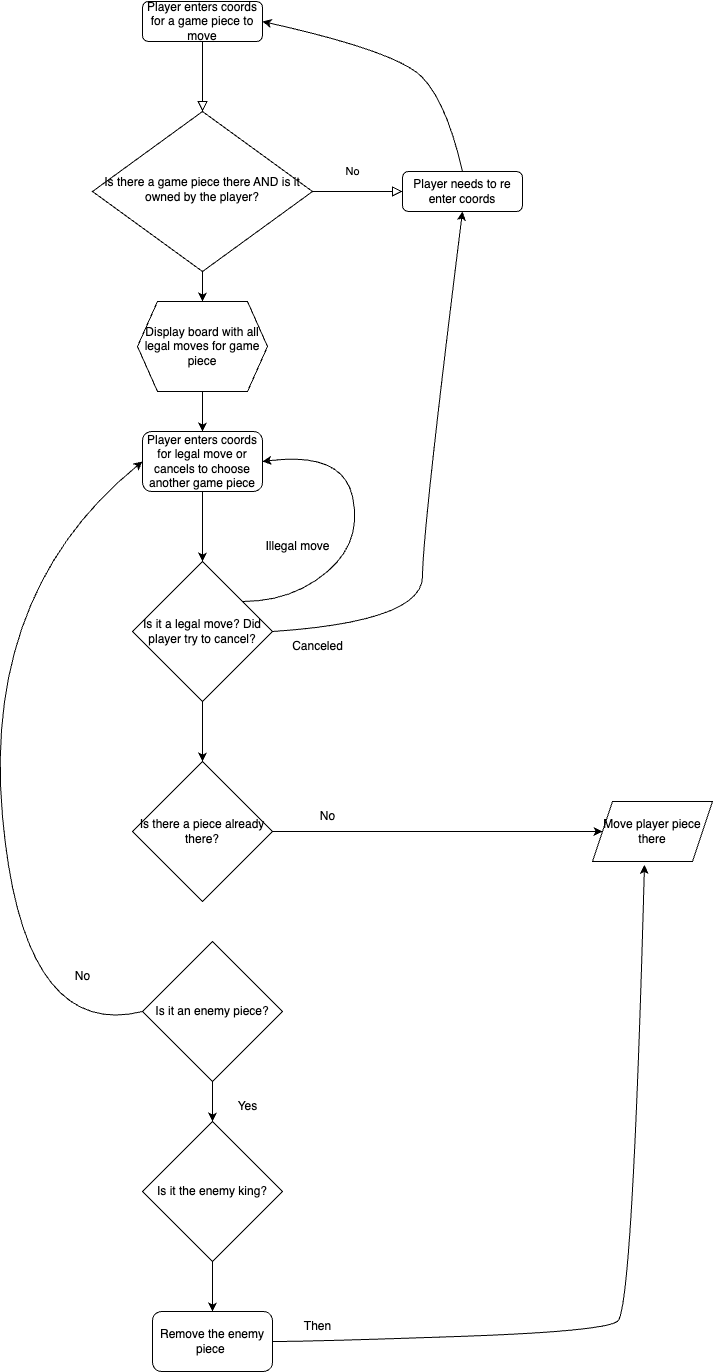

The diagram above was exported from draw.io. Its source (the exported page's mxGraphModel, read from the mxfile embedded in the PNG):
<mxGraphModel dx="954" dy="1750" grid="1" gridSize="10" guides="1" tooltips="1" connect="1" arrows="1" fold="1" page="1" pageScale="1" pageWidth="827" pageHeight="1169" math="0" shadow="0">
  <root>
    <mxCell id="WIyWlLk6GJQsqaUBKTNV-0" />
    <mxCell id="WIyWlLk6GJQsqaUBKTNV-1" parent="WIyWlLk6GJQsqaUBKTNV-0" />
    <mxCell id="WIyWlLk6GJQsqaUBKTNV-2" value="" style="rounded=0;html=1;jettySize=auto;orthogonalLoop=1;fontSize=11;endArrow=block;endFill=0;endSize=8;strokeWidth=1;shadow=0;labelBackgroundColor=none;edgeStyle=orthogonalEdgeStyle;" parent="WIyWlLk6GJQsqaUBKTNV-1" source="WIyWlLk6GJQsqaUBKTNV-3" target="WIyWlLk6GJQsqaUBKTNV-6" edge="1">
      <mxGeometry relative="1" as="geometry" />
    </mxCell>
    <mxCell id="WIyWlLk6GJQsqaUBKTNV-3" value="Player enters coords for a game piece to move" style="rounded=1;whiteSpace=wrap;html=1;fontSize=12;glass=0;strokeWidth=1;shadow=0;" parent="WIyWlLk6GJQsqaUBKTNV-1" vertex="1">
      <mxGeometry x="160" y="-10" width="120" height="40" as="geometry" />
    </mxCell>
    <mxCell id="WIyWlLk6GJQsqaUBKTNV-5" value="No" style="edgeStyle=orthogonalEdgeStyle;rounded=0;html=1;jettySize=auto;orthogonalLoop=1;fontSize=11;endArrow=block;endFill=0;endSize=8;strokeWidth=1;shadow=0;labelBackgroundColor=none;" parent="WIyWlLk6GJQsqaUBKTNV-1" source="WIyWlLk6GJQsqaUBKTNV-6" target="WIyWlLk6GJQsqaUBKTNV-7" edge="1">
      <mxGeometry x="-0.1111" y="20" relative="1" as="geometry">
        <mxPoint as="offset" />
      </mxGeometry>
    </mxCell>
    <mxCell id="WIyWlLk6GJQsqaUBKTNV-6" value="Is there a game piece there AND is it owned by the player?" style="rhombus;whiteSpace=wrap;html=1;shadow=0;fontFamily=Helvetica;fontSize=12;align=center;strokeWidth=1;spacing=6;spacingTop=-4;" parent="WIyWlLk6GJQsqaUBKTNV-1" vertex="1">
      <mxGeometry x="110" y="100" width="220" height="160" as="geometry" />
    </mxCell>
    <mxCell id="WIyWlLk6GJQsqaUBKTNV-7" value="Player needs to re enter coords" style="rounded=1;whiteSpace=wrap;html=1;fontSize=12;glass=0;strokeWidth=1;shadow=0;" parent="WIyWlLk6GJQsqaUBKTNV-1" vertex="1">
      <mxGeometry x="420" y="160" width="120" height="40" as="geometry" />
    </mxCell>
    <mxCell id="WIyWlLk6GJQsqaUBKTNV-11" value="Player enters coords for legal move or cancels to choose another game piece" style="rounded=1;whiteSpace=wrap;html=1;fontSize=12;glass=0;strokeWidth=1;shadow=0;" parent="WIyWlLk6GJQsqaUBKTNV-1" vertex="1">
      <mxGeometry x="160" y="420" width="120" height="60" as="geometry" />
    </mxCell>
    <mxCell id="trtpfIIay54h8b3moDbu-0" value="Display board with all legal moves for game piece" style="shape=hexagon;perimeter=hexagonPerimeter2;whiteSpace=wrap;html=1;fixedSize=1;" vertex="1" parent="WIyWlLk6GJQsqaUBKTNV-1">
      <mxGeometry x="155" y="290" width="130" height="90" as="geometry" />
    </mxCell>
    <mxCell id="trtpfIIay54h8b3moDbu-1" value="" style="endArrow=classic;html=1;rounded=0;exitX=0.5;exitY=1;exitDx=0;exitDy=0;entryX=0.5;entryY=0;entryDx=0;entryDy=0;" edge="1" parent="WIyWlLk6GJQsqaUBKTNV-1" source="WIyWlLk6GJQsqaUBKTNV-6" target="trtpfIIay54h8b3moDbu-0">
      <mxGeometry width="50" height="50" relative="1" as="geometry">
        <mxPoint x="290" y="300" as="sourcePoint" />
        <mxPoint x="340" y="250" as="targetPoint" />
      </mxGeometry>
    </mxCell>
    <mxCell id="trtpfIIay54h8b3moDbu-2" value="" style="endArrow=classic;html=1;rounded=0;exitX=0.5;exitY=1;exitDx=0;exitDy=0;entryX=0.5;entryY=0;entryDx=0;entryDy=0;" edge="1" parent="WIyWlLk6GJQsqaUBKTNV-1" source="trtpfIIay54h8b3moDbu-0" target="WIyWlLk6GJQsqaUBKTNV-11">
      <mxGeometry width="50" height="50" relative="1" as="geometry">
        <mxPoint x="390" y="330" as="sourcePoint" />
        <mxPoint x="440" y="280" as="targetPoint" />
      </mxGeometry>
    </mxCell>
    <mxCell id="trtpfIIay54h8b3moDbu-3" value="" style="curved=1;endArrow=classic;html=1;rounded=0;exitX=0.5;exitY=0;exitDx=0;exitDy=0;entryX=1;entryY=0.5;entryDx=0;entryDy=0;" edge="1" parent="WIyWlLk6GJQsqaUBKTNV-1" source="WIyWlLk6GJQsqaUBKTNV-7" target="WIyWlLk6GJQsqaUBKTNV-3">
      <mxGeometry width="50" height="50" relative="1" as="geometry">
        <mxPoint x="504" y="-20" as="sourcePoint" />
        <mxPoint x="464" y="40" as="targetPoint" />
        <Array as="points">
          <mxPoint x="464" y="90" />
          <mxPoint x="414" y="40" />
        </Array>
      </mxGeometry>
    </mxCell>
    <mxCell id="trtpfIIay54h8b3moDbu-5" value="Is it a legal move? Did player try to cancel?" style="rhombus;whiteSpace=wrap;html=1;" vertex="1" parent="WIyWlLk6GJQsqaUBKTNV-1">
      <mxGeometry x="150" y="550" width="140" height="140" as="geometry" />
    </mxCell>
    <mxCell id="trtpfIIay54h8b3moDbu-9" value="Illegal move" style="text;html=1;align=center;verticalAlign=middle;resizable=0;points=[];autosize=1;strokeColor=none;fillColor=none;" vertex="1" parent="WIyWlLk6GJQsqaUBKTNV-1">
      <mxGeometry x="270" y="520" width="90" height="30" as="geometry" />
    </mxCell>
    <mxCell id="trtpfIIay54h8b3moDbu-12" value="Canceled" style="text;html=1;align=center;verticalAlign=middle;resizable=0;points=[];autosize=1;strokeColor=none;fillColor=none;" vertex="1" parent="WIyWlLk6GJQsqaUBKTNV-1">
      <mxGeometry x="300" y="620" width="70" height="30" as="geometry" />
    </mxCell>
    <mxCell id="trtpfIIay54h8b3moDbu-14" value="" style="curved=1;endArrow=classic;html=1;rounded=0;exitX=1;exitY=0.5;exitDx=0;exitDy=0;entryX=0.5;entryY=1;entryDx=0;entryDy=0;" edge="1" parent="WIyWlLk6GJQsqaUBKTNV-1" source="trtpfIIay54h8b3moDbu-5" target="WIyWlLk6GJQsqaUBKTNV-7">
      <mxGeometry width="50" height="50" relative="1" as="geometry">
        <mxPoint x="390" y="610" as="sourcePoint" />
        <mxPoint x="440" y="560" as="targetPoint" />
        <Array as="points">
          <mxPoint x="440" y="610" />
          <mxPoint x="440" y="520" />
        </Array>
      </mxGeometry>
    </mxCell>
    <mxCell id="trtpfIIay54h8b3moDbu-17" value="" style="curved=1;endArrow=classic;html=1;rounded=0;entryX=1;entryY=0.5;entryDx=0;entryDy=0;" edge="1" parent="WIyWlLk6GJQsqaUBKTNV-1" target="WIyWlLk6GJQsqaUBKTNV-11">
      <mxGeometry width="50" height="50" relative="1" as="geometry">
        <mxPoint x="260" y="590" as="sourcePoint" />
        <mxPoint x="360" y="460" as="targetPoint" />
        <Array as="points">
          <mxPoint x="310" y="590" />
          <mxPoint x="380" y="530" />
          <mxPoint x="360" y="440" />
        </Array>
      </mxGeometry>
    </mxCell>
    <mxCell id="trtpfIIay54h8b3moDbu-18" value="No" style="text;html=1;align=center;verticalAlign=middle;resizable=0;points=[];autosize=1;strokeColor=none;fillColor=none;" vertex="1" parent="WIyWlLk6GJQsqaUBKTNV-1">
      <mxGeometry x="325" y="790" width="40" height="30" as="geometry" />
    </mxCell>
    <mxCell id="trtpfIIay54h8b3moDbu-19" value="Is there a piece already there?" style="rhombus;whiteSpace=wrap;html=1;" vertex="1" parent="WIyWlLk6GJQsqaUBKTNV-1">
      <mxGeometry x="150" y="750" width="140" height="140" as="geometry" />
    </mxCell>
    <mxCell id="trtpfIIay54h8b3moDbu-20" value="" style="endArrow=classic;html=1;rounded=0;exitX=0.5;exitY=1;exitDx=0;exitDy=0;entryX=0.5;entryY=0;entryDx=0;entryDy=0;" edge="1" parent="WIyWlLk6GJQsqaUBKTNV-1" source="trtpfIIay54h8b3moDbu-5" target="trtpfIIay54h8b3moDbu-19">
      <mxGeometry width="50" height="50" relative="1" as="geometry">
        <mxPoint x="250" y="700" as="sourcePoint" />
        <mxPoint x="440" y="680" as="targetPoint" />
      </mxGeometry>
    </mxCell>
    <mxCell id="trtpfIIay54h8b3moDbu-22" value="Is it an enemy piece?" style="rhombus;whiteSpace=wrap;html=1;" vertex="1" parent="WIyWlLk6GJQsqaUBKTNV-1">
      <mxGeometry x="160" y="930" width="140" height="140" as="geometry" />
    </mxCell>
    <mxCell id="trtpfIIay54h8b3moDbu-23" value="Is it the enemy king?" style="rhombus;whiteSpace=wrap;html=1;" vertex="1" parent="WIyWlLk6GJQsqaUBKTNV-1">
      <mxGeometry x="160" y="1110" width="140" height="140" as="geometry" />
    </mxCell>
    <mxCell id="trtpfIIay54h8b3moDbu-24" value="Yes" style="text;html=1;align=center;verticalAlign=middle;resizable=0;points=[];autosize=1;strokeColor=none;fillColor=none;" vertex="1" parent="WIyWlLk6GJQsqaUBKTNV-1">
      <mxGeometry x="245" y="1080" width="40" height="30" as="geometry" />
    </mxCell>
    <mxCell id="trtpfIIay54h8b3moDbu-25" value="Remove the enemy piece&amp;nbsp;" style="rounded=1;whiteSpace=wrap;html=1;" vertex="1" parent="WIyWlLk6GJQsqaUBKTNV-1">
      <mxGeometry x="170" y="1300" width="120" height="60" as="geometry" />
    </mxCell>
    <mxCell id="trtpfIIay54h8b3moDbu-26" value="Move player piece there" style="shape=parallelogram;perimeter=parallelogramPerimeter;whiteSpace=wrap;html=1;fixedSize=1;" vertex="1" parent="WIyWlLk6GJQsqaUBKTNV-1">
      <mxGeometry x="610" y="790" width="120" height="60" as="geometry" />
    </mxCell>
    <mxCell id="trtpfIIay54h8b3moDbu-27" value="" style="curved=1;endArrow=classic;html=1;rounded=0;entryX=0.433;entryY=1.058;entryDx=0;entryDy=0;entryPerimeter=0;" edge="1" parent="WIyWlLk6GJQsqaUBKTNV-1" target="trtpfIIay54h8b3moDbu-26">
      <mxGeometry width="50" height="50" relative="1" as="geometry">
        <mxPoint x="290" y="1330" as="sourcePoint" />
        <mxPoint x="330" y="1280" as="targetPoint" />
        <Array as="points">
          <mxPoint x="330" y="1330" />
          <mxPoint x="620" y="1320" />
          <mxPoint x="650" y="1300" />
        </Array>
      </mxGeometry>
    </mxCell>
    <mxCell id="trtpfIIay54h8b3moDbu-28" value="No" style="text;html=1;align=center;verticalAlign=middle;resizable=0;points=[];autosize=1;strokeColor=none;fillColor=none;" vertex="1" parent="WIyWlLk6GJQsqaUBKTNV-1">
      <mxGeometry x="80" y="950" width="40" height="30" as="geometry" />
    </mxCell>
    <mxCell id="trtpfIIay54h8b3moDbu-29" value="" style="endArrow=classic;html=1;rounded=0;exitX=1;exitY=0.5;exitDx=0;exitDy=0;" edge="1" parent="WIyWlLk6GJQsqaUBKTNV-1" source="trtpfIIay54h8b3moDbu-19" target="trtpfIIay54h8b3moDbu-26">
      <mxGeometry width="50" height="50" relative="1" as="geometry">
        <mxPoint x="325" y="870" as="sourcePoint" />
        <mxPoint x="375" y="820" as="targetPoint" />
      </mxGeometry>
    </mxCell>
    <mxCell id="trtpfIIay54h8b3moDbu-30" value="" style="endArrow=classic;html=1;rounded=0;exitX=0.5;exitY=1;exitDx=0;exitDy=0;entryX=0.5;entryY=0;entryDx=0;entryDy=0;" edge="1" parent="WIyWlLk6GJQsqaUBKTNV-1" source="WIyWlLk6GJQsqaUBKTNV-11" target="trtpfIIay54h8b3moDbu-5">
      <mxGeometry width="50" height="50" relative="1" as="geometry">
        <mxPoint x="80" y="530" as="sourcePoint" />
        <mxPoint x="130" y="480" as="targetPoint" />
      </mxGeometry>
    </mxCell>
    <mxCell id="trtpfIIay54h8b3moDbu-33" value="" style="curved=1;endArrow=classic;html=1;rounded=0;exitX=0;exitY=0.5;exitDx=0;exitDy=0;entryX=0;entryY=0.5;entryDx=0;entryDy=0;" edge="1" parent="WIyWlLk6GJQsqaUBKTNV-1" source="trtpfIIay54h8b3moDbu-22" target="WIyWlLk6GJQsqaUBKTNV-11">
      <mxGeometry width="50" height="50" relative="1" as="geometry">
        <mxPoint x="70" y="970" as="sourcePoint" />
        <mxPoint x="120" y="920" as="targetPoint" />
        <Array as="points">
          <mxPoint x="40" y="1030" />
          <mxPoint y="580" />
        </Array>
      </mxGeometry>
    </mxCell>
    <mxCell id="trtpfIIay54h8b3moDbu-34" value="" style="endArrow=classic;html=1;rounded=0;exitX=0.5;exitY=1;exitDx=0;exitDy=0;" edge="1" parent="WIyWlLk6GJQsqaUBKTNV-1" source="trtpfIIay54h8b3moDbu-22" target="trtpfIIay54h8b3moDbu-23">
      <mxGeometry width="50" height="50" relative="1" as="geometry">
        <mxPoint x="390" y="1210" as="sourcePoint" />
        <mxPoint x="440" y="1160" as="targetPoint" />
      </mxGeometry>
    </mxCell>
    <mxCell id="trtpfIIay54h8b3moDbu-35" value="" style="endArrow=classic;html=1;rounded=0;exitX=0.5;exitY=1;exitDx=0;exitDy=0;entryX=0.5;entryY=0;entryDx=0;entryDy=0;" edge="1" parent="WIyWlLk6GJQsqaUBKTNV-1" source="trtpfIIay54h8b3moDbu-23" target="trtpfIIay54h8b3moDbu-25">
      <mxGeometry width="50" height="50" relative="1" as="geometry">
        <mxPoint x="390" y="1210" as="sourcePoint" />
        <mxPoint x="440" y="1160" as="targetPoint" />
      </mxGeometry>
    </mxCell>
    <mxCell id="trtpfIIay54h8b3moDbu-36" value="Then" style="text;html=1;align=center;verticalAlign=middle;resizable=0;points=[];autosize=1;strokeColor=none;fillColor=none;" vertex="1" parent="WIyWlLk6GJQsqaUBKTNV-1">
      <mxGeometry x="310" y="1300" width="50" height="30" as="geometry" />
    </mxCell>
  </root>
</mxGraphModel>